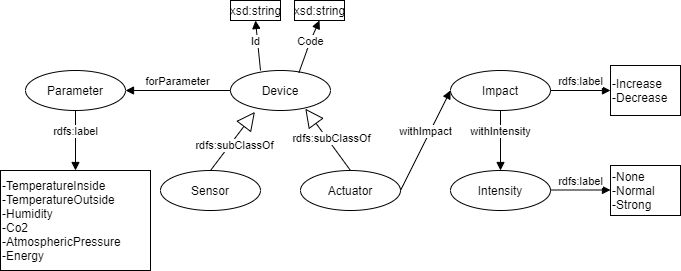

The diagram above was exported from draw.io. Its source (the exported page's mxGraphModel, read from the mxfile embedded in the PNG):
<mxGraphModel dx="1038" dy="531" grid="1" gridSize="10" guides="1" tooltips="1" connect="1" arrows="1" fold="1" page="1" pageScale="1" pageWidth="827" pageHeight="1169" math="0" shadow="0">
  <root>
    <mxCell id="0" />
    <mxCell id="1" parent="0" />
    <mxCell id="4dJomxKX1v1idxZ7RWmD-15" value="Device" style="ellipse;whiteSpace=wrap;html=1;" vertex="1" parent="1">
      <mxGeometry x="300" y="160" width="100" height="40" as="geometry" />
    </mxCell>
    <mxCell id="4dJomxKX1v1idxZ7RWmD-16" value="Sensor" style="ellipse;whiteSpace=wrap;html=1;" vertex="1" parent="1">
      <mxGeometry x="230" y="260" width="100" height="40" as="geometry" />
    </mxCell>
    <mxCell id="4dJomxKX1v1idxZ7RWmD-17" value="Actuator" style="ellipse;whiteSpace=wrap;html=1;" vertex="1" parent="1">
      <mxGeometry x="370" y="260" width="100" height="40" as="geometry" />
    </mxCell>
    <mxCell id="4dJomxKX1v1idxZ7RWmD-19" value="Parameter" style="ellipse;whiteSpace=wrap;html=1;" vertex="1" parent="1">
      <mxGeometry x="95" y="160" width="100" height="40" as="geometry" />
    </mxCell>
    <mxCell id="4dJomxKX1v1idxZ7RWmD-20" value="Impact" style="ellipse;whiteSpace=wrap;html=1;" vertex="1" parent="1">
      <mxGeometry x="520" y="160" width="100" height="40" as="geometry" />
    </mxCell>
    <mxCell id="4dJomxKX1v1idxZ7RWmD-21" value="Intensity" style="ellipse;whiteSpace=wrap;html=1;" vertex="1" parent="1">
      <mxGeometry x="520" y="260" width="100" height="40" as="geometry" />
    </mxCell>
    <mxCell id="4dJomxKX1v1idxZ7RWmD-28" value="forParameter" style="html=1;verticalAlign=bottom;endArrow=block;exitX=0;exitY=0.5;exitDx=0;exitDy=0;entryX=1;entryY=0.5;entryDx=0;entryDy=0;" edge="1" parent="1" source="4dJomxKX1v1idxZ7RWmD-15" target="4dJomxKX1v1idxZ7RWmD-19">
      <mxGeometry width="80" relative="1" as="geometry">
        <mxPoint x="120" y="259" as="sourcePoint" />
        <mxPoint x="200" y="259" as="targetPoint" />
      </mxGeometry>
    </mxCell>
    <mxCell id="4dJomxKX1v1idxZ7RWmD-29" value="withImpact" style="html=1;verticalAlign=bottom;endArrow=block;exitX=1;exitY=0.5;exitDx=0;exitDy=0;entryX=0;entryY=0.5;entryDx=0;entryDy=0;" edge="1" parent="1" source="4dJomxKX1v1idxZ7RWmD-17" target="4dJomxKX1v1idxZ7RWmD-20">
      <mxGeometry width="80" relative="1" as="geometry">
        <mxPoint x="470" y="330" as="sourcePoint" />
        <mxPoint x="550" y="330" as="targetPoint" />
      </mxGeometry>
    </mxCell>
    <mxCell id="4dJomxKX1v1idxZ7RWmD-30" value="withIntensity" style="html=1;verticalAlign=bottom;endArrow=block;exitX=0.5;exitY=1;exitDx=0;exitDy=0;entryX=0.5;entryY=0;entryDx=0;entryDy=0;" edge="1" parent="1" source="4dJomxKX1v1idxZ7RWmD-20" target="4dJomxKX1v1idxZ7RWmD-21">
      <mxGeometry width="80" relative="1" as="geometry">
        <mxPoint x="580" y="430" as="sourcePoint" />
        <mxPoint x="630" y="340" as="targetPoint" />
      </mxGeometry>
    </mxCell>
    <mxCell id="4dJomxKX1v1idxZ7RWmD-32" value="rdfs:subClassOf" style="endArrow=block;endSize=16;endFill=0;html=1;entryX=0.244;entryY=1.035;entryDx=0;entryDy=0;exitX=0.5;exitY=0;exitDx=0;exitDy=0;entryPerimeter=0;" edge="1" parent="1" source="4dJomxKX1v1idxZ7RWmD-16" target="4dJomxKX1v1idxZ7RWmD-15">
      <mxGeometry x="-0.0362" y="-4" width="160" relative="1" as="geometry">
        <mxPoint x="200" y="230" as="sourcePoint" />
        <mxPoint x="330" y="230" as="targetPoint" />
        <Array as="points" />
        <mxPoint as="offset" />
      </mxGeometry>
    </mxCell>
    <mxCell id="4dJomxKX1v1idxZ7RWmD-33" value="rdfs:subClassOf" style="endArrow=block;endSize=16;endFill=0;html=1;entryX=0.748;entryY=0.955;entryDx=0;entryDy=0;exitX=0.5;exitY=0;exitDx=0;exitDy=0;entryPerimeter=0;" edge="1" parent="1" source="4dJomxKX1v1idxZ7RWmD-17" target="4dJomxKX1v1idxZ7RWmD-15">
      <mxGeometry x="-0.0362" y="-4" width="160" relative="1" as="geometry">
        <mxPoint x="290" y="270" as="sourcePoint" />
        <mxPoint x="324.64466094067257" y="204.14213562373095" as="targetPoint" />
        <Array as="points" />
        <mxPoint as="offset" />
      </mxGeometry>
    </mxCell>
    <mxCell id="4dJomxKX1v1idxZ7RWmD-34" value="xsd:string" style="html=1;" vertex="1" parent="1">
      <mxGeometry x="300" y="90" width="50" height="20" as="geometry" />
    </mxCell>
    <mxCell id="4dJomxKX1v1idxZ7RWmD-35" value="xsd:string" style="html=1;" vertex="1" parent="1">
      <mxGeometry x="364" y="90" width="50" height="20" as="geometry" />
    </mxCell>
    <mxCell id="4dJomxKX1v1idxZ7RWmD-37" value="Id" style="html=1;verticalAlign=bottom;endArrow=block;exitX=0.3;exitY=0;exitDx=0;exitDy=0;entryX=0.5;entryY=1;entryDx=0;entryDy=0;exitPerimeter=0;" edge="1" parent="1" source="4dJomxKX1v1idxZ7RWmD-15" target="4dJomxKX1v1idxZ7RWmD-34">
      <mxGeometry x="-0.1881" y="3" width="80" relative="1" as="geometry">
        <mxPoint x="270" y="210" as="sourcePoint" />
        <mxPoint x="320" y="110" as="targetPoint" />
        <mxPoint as="offset" />
      </mxGeometry>
    </mxCell>
    <mxCell id="4dJomxKX1v1idxZ7RWmD-38" value="Code" style="html=1;verticalAlign=bottom;endArrow=block;exitX=0.684;exitY=0.055;exitDx=0;exitDy=0;entryX=0.5;entryY=1;entryDx=0;entryDy=0;exitPerimeter=0;" edge="1" parent="1" source="4dJomxKX1v1idxZ7RWmD-15" target="4dJomxKX1v1idxZ7RWmD-35">
      <mxGeometry x="0.2189" y="-10" width="80" relative="1" as="geometry">
        <mxPoint x="340" y="170" as="sourcePoint" />
        <mxPoint x="335" y="120" as="targetPoint" />
        <mxPoint x="-9" y="6" as="offset" />
        <Array as="points">
          <mxPoint x="380" y="130" />
        </Array>
      </mxGeometry>
    </mxCell>
    <mxCell id="4dJomxKX1v1idxZ7RWmD-39" value="rdfs:label" style="html=1;verticalAlign=bottom;endArrow=block;exitX=0.5;exitY=1;exitDx=0;exitDy=0;" edge="1" parent="1" source="4dJomxKX1v1idxZ7RWmD-19">
      <mxGeometry width="80" relative="1" as="geometry">
        <mxPoint x="170" y="240" as="sourcePoint" />
        <mxPoint x="145" y="260" as="targetPoint" />
      </mxGeometry>
    </mxCell>
    <mxCell id="4dJomxKX1v1idxZ7RWmD-40" value="-TemperatureInside&lt;br&gt;-TemperatureOutside&lt;br&gt;-Humidity&lt;br&gt;-Co2&lt;br&gt;-AtmosphericPressure&lt;br&gt;-Energy" style="html=1;align=left;" vertex="1" parent="1">
      <mxGeometry x="70" y="260" width="150" height="100" as="geometry" />
    </mxCell>
    <mxCell id="4dJomxKX1v1idxZ7RWmD-44" value="rdfs:label" style="html=1;verticalAlign=bottom;endArrow=block;exitX=1;exitY=0.5;exitDx=0;exitDy=0;entryX=0;entryY=0.5;entryDx=0;entryDy=0;" edge="1" parent="1" source="4dJomxKX1v1idxZ7RWmD-20" target="4dJomxKX1v1idxZ7RWmD-45">
      <mxGeometry width="80" relative="1" as="geometry">
        <mxPoint x="670" y="340" as="sourcePoint" />
        <mxPoint x="670" y="180" as="targetPoint" />
      </mxGeometry>
    </mxCell>
    <mxCell id="4dJomxKX1v1idxZ7RWmD-45" value="-Increase&lt;br&gt;-Decrease" style="html=1;align=left;" vertex="1" parent="1">
      <mxGeometry x="680" y="155" width="70" height="50" as="geometry" />
    </mxCell>
    <mxCell id="4dJomxKX1v1idxZ7RWmD-46" value="rdfs:label" style="html=1;verticalAlign=bottom;endArrow=block;exitX=1;exitY=0.5;exitDx=0;exitDy=0;entryX=0;entryY=0.5;entryDx=0;entryDy=0;" edge="1" parent="1">
      <mxGeometry width="80" relative="1" as="geometry">
        <mxPoint x="620" y="279.5" as="sourcePoint" />
        <mxPoint x="680" y="279.5" as="targetPoint" />
      </mxGeometry>
    </mxCell>
    <mxCell id="4dJomxKX1v1idxZ7RWmD-47" value="-None&lt;br&gt;-Normal&lt;br&gt;-Strong" style="html=1;align=left;" vertex="1" parent="1">
      <mxGeometry x="680" y="255" width="70" height="50" as="geometry" />
    </mxCell>
  </root>
</mxGraphModel>